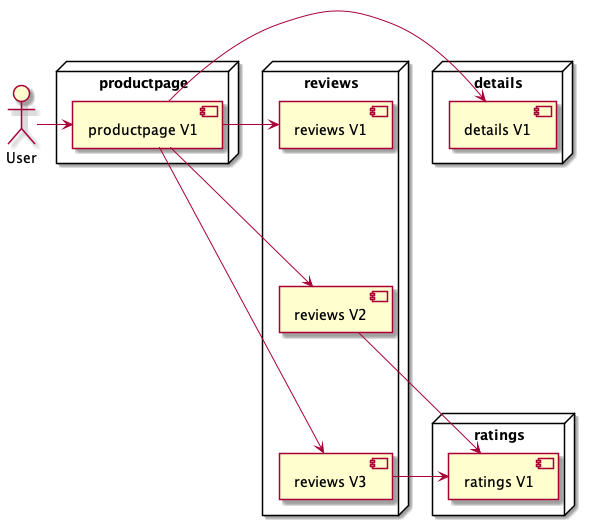

The diagram above was rendered by PlantUML. Its source (embedded in the PNG):
@startuml
'https://plantuml.com/component-diagram

actor user as "User"

node productpage {
component productpage_v1 as "productpage V1"
}
node reviews {
component reviews_v1 as "reviews V1"
component reviews_v2 as "reviews V2"
component reviews_v3 as "reviews V3"
}
node details {
component details_v1 as "details V1"
}
node ratings {
component ratings_v1 as "ratings V1"
}

reviews_v1 --[hidden]d-> reviews_v2
reviews_v2 --[hidden]d-> reviews_v3

user -> productpage_v1
productpage_v1 -> reviews_v1
productpage_v1 -> reviews_v2
productpage_v1 -> reviews_v3
productpage_v1 -> details_v1
reviews_v2 -> ratings_v1
reviews_v3 -> ratings_v1


@enduml